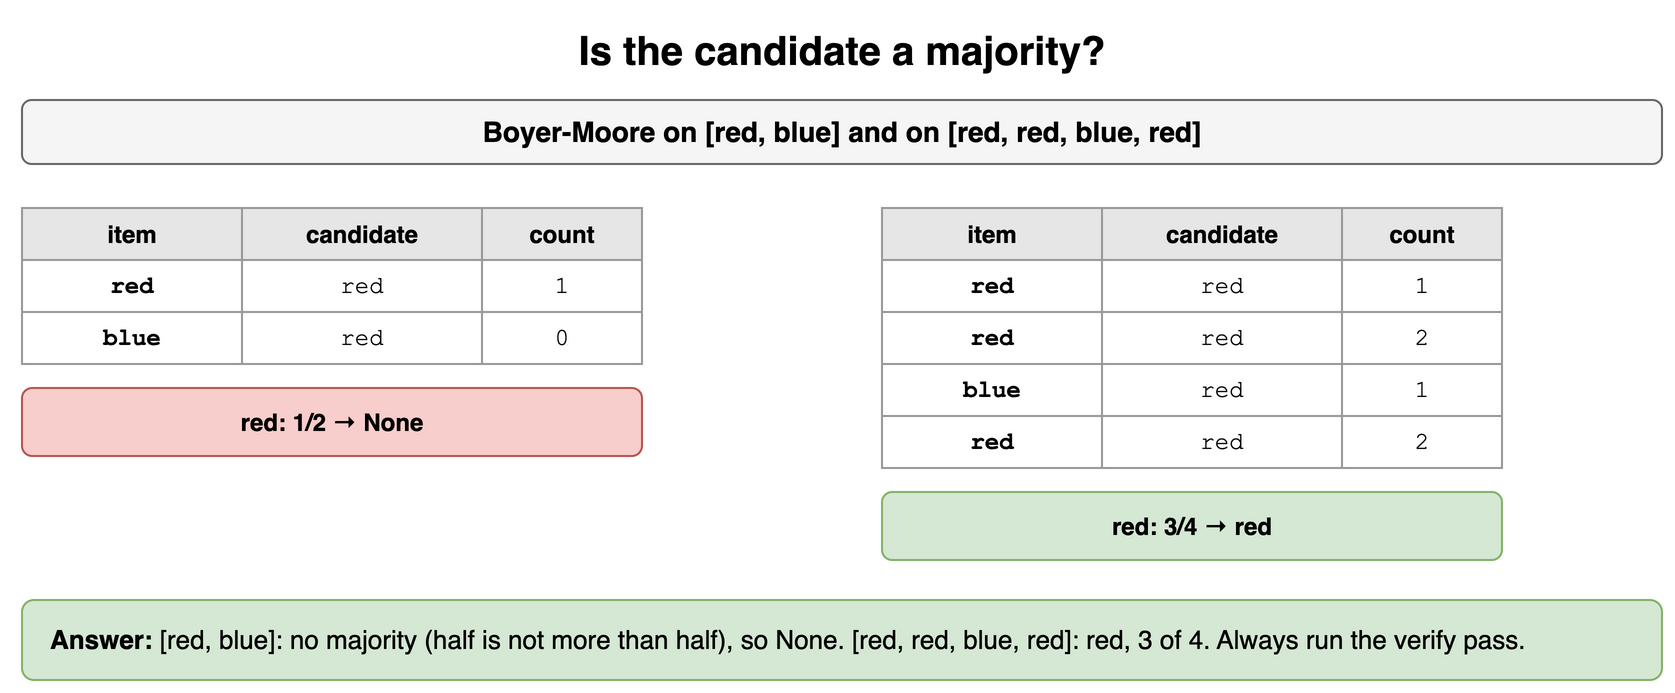

The diagram above was exported from draw.io. Its source (the exported page's mxGraphModel, read from the mxfile embedded in the PNG):
<mxGraphModel dx="900" dy="356" grid="1" gridSize="10" guides="1" tooltips="1" connect="1" arrows="1" fold="1" page="1" pageScale="1" pageWidth="900" pageHeight="356" math="0" shadow="0">
  <root>
    <mxCell id="0" />
    <mxCell id="1" parent="0" />
    <mxCell id="d131" value="Is the candidate a majority?" style="text;html=1;align=center;verticalAlign=middle;whiteSpace=wrap;fontSize=20;fontStyle=1;" vertex="1" parent="1">
      <mxGeometry x="40" y="10" width="820" height="30" as="geometry" />
    </mxCell>
    <mxCell id="d132" value="Boyer-Moore on [red, blue] and on [red, red, blue, red]" style="rounded=1;whiteSpace=wrap;html=1;fillColor=#f5f5f5;strokeColor=#666666;fontStyle=1;fontSize=14;" vertex="1" parent="1">
      <mxGeometry x="40" y="50" width="820" height="32" as="geometry" />
    </mxCell>
    <mxCell id="d133" value="item" style="whiteSpace=wrap;html=1;fillColor=#e6e6e6;strokeColor=#999999;fontStyle=1;fontSize=12;" vertex="1" parent="1">
      <mxGeometry x="40" y="104" width="110" height="26" as="geometry" />
    </mxCell>
    <mxCell id="d134" value="candidate" style="whiteSpace=wrap;html=1;fillColor=#e6e6e6;strokeColor=#999999;fontStyle=1;fontSize=12;" vertex="1" parent="1">
      <mxGeometry x="150" y="104" width="120" height="26" as="geometry" />
    </mxCell>
    <mxCell id="d135" value="count" style="whiteSpace=wrap;html=1;fillColor=#e6e6e6;strokeColor=#999999;fontStyle=1;fontSize=12;" vertex="1" parent="1">
      <mxGeometry x="270" y="104" width="80" height="26" as="geometry" />
    </mxCell>
    <mxCell id="d136" value="red" style="whiteSpace=wrap;html=1;strokeColor=#999999;fontSize=12;fillColor=#ffffff;fontFamily=Courier New;fontStyle=1;" vertex="1" parent="1">
      <mxGeometry x="40" y="130" width="110" height="26" as="geometry" />
    </mxCell>
    <mxCell id="d137" value="red" style="whiteSpace=wrap;html=1;strokeColor=#999999;fontSize=12;fillColor=#ffffff;fontFamily=Courier New;" vertex="1" parent="1">
      <mxGeometry x="150" y="130" width="120" height="26" as="geometry" />
    </mxCell>
    <mxCell id="d138" value="1" style="whiteSpace=wrap;html=1;strokeColor=#999999;fontSize=12;fillColor=#ffffff;fontFamily=Courier New;" vertex="1" parent="1">
      <mxGeometry x="270" y="130" width="80" height="26" as="geometry" />
    </mxCell>
    <mxCell id="d139" value="blue" style="whiteSpace=wrap;html=1;strokeColor=#999999;fontSize=12;fillColor=#ffffff;fontFamily=Courier New;fontStyle=1;" vertex="1" parent="1">
      <mxGeometry x="40" y="156" width="110" height="26" as="geometry" />
    </mxCell>
    <mxCell id="d1310" value="red" style="whiteSpace=wrap;html=1;strokeColor=#999999;fontSize=12;fillColor=#ffffff;fontFamily=Courier New;" vertex="1" parent="1">
      <mxGeometry x="150" y="156" width="120" height="26" as="geometry" />
    </mxCell>
    <mxCell id="d1311" value="0" style="whiteSpace=wrap;html=1;strokeColor=#999999;fontSize=12;fillColor=#ffffff;fontFamily=Courier New;" vertex="1" parent="1">
      <mxGeometry x="270" y="156" width="80" height="26" as="geometry" />
    </mxCell>
    <mxCell id="d1312" value="red: 1/2 → None" style="rounded=1;whiteSpace=wrap;html=1;fillColor=#f8cecc;strokeColor=#b85450;fontSize=12;align=center;fontStyle=1;" vertex="1" parent="1">
      <mxGeometry x="40" y="194" width="310" height="34" as="geometry" />
    </mxCell>
    <mxCell id="d1313" value="item" style="whiteSpace=wrap;html=1;fillColor=#e6e6e6;strokeColor=#999999;fontStyle=1;fontSize=12;" vertex="1" parent="1">
      <mxGeometry x="470" y="104" width="110" height="26" as="geometry" />
    </mxCell>
    <mxCell id="d1314" value="candidate" style="whiteSpace=wrap;html=1;fillColor=#e6e6e6;strokeColor=#999999;fontStyle=1;fontSize=12;" vertex="1" parent="1">
      <mxGeometry x="580" y="104" width="120" height="26" as="geometry" />
    </mxCell>
    <mxCell id="d1315" value="count" style="whiteSpace=wrap;html=1;fillColor=#e6e6e6;strokeColor=#999999;fontStyle=1;fontSize=12;" vertex="1" parent="1">
      <mxGeometry x="700" y="104" width="80" height="26" as="geometry" />
    </mxCell>
    <mxCell id="d1316" value="red" style="whiteSpace=wrap;html=1;strokeColor=#999999;fontSize=12;fillColor=#ffffff;fontFamily=Courier New;fontStyle=1;" vertex="1" parent="1">
      <mxGeometry x="470" y="130" width="110" height="26" as="geometry" />
    </mxCell>
    <mxCell id="d1317" value="red" style="whiteSpace=wrap;html=1;strokeColor=#999999;fontSize=12;fillColor=#ffffff;fontFamily=Courier New;" vertex="1" parent="1">
      <mxGeometry x="580" y="130" width="120" height="26" as="geometry" />
    </mxCell>
    <mxCell id="d1318" value="1" style="whiteSpace=wrap;html=1;strokeColor=#999999;fontSize=12;fillColor=#ffffff;fontFamily=Courier New;" vertex="1" parent="1">
      <mxGeometry x="700" y="130" width="80" height="26" as="geometry" />
    </mxCell>
    <mxCell id="d1319" value="red" style="whiteSpace=wrap;html=1;strokeColor=#999999;fontSize=12;fillColor=#ffffff;fontFamily=Courier New;fontStyle=1;" vertex="1" parent="1">
      <mxGeometry x="470" y="156" width="110" height="26" as="geometry" />
    </mxCell>
    <mxCell id="d1320" value="red" style="whiteSpace=wrap;html=1;strokeColor=#999999;fontSize=12;fillColor=#ffffff;fontFamily=Courier New;" vertex="1" parent="1">
      <mxGeometry x="580" y="156" width="120" height="26" as="geometry" />
    </mxCell>
    <mxCell id="d1321" value="2" style="whiteSpace=wrap;html=1;strokeColor=#999999;fontSize=12;fillColor=#ffffff;fontFamily=Courier New;" vertex="1" parent="1">
      <mxGeometry x="700" y="156" width="80" height="26" as="geometry" />
    </mxCell>
    <mxCell id="d1322" value="blue" style="whiteSpace=wrap;html=1;strokeColor=#999999;fontSize=12;fillColor=#ffffff;fontFamily=Courier New;fontStyle=1;" vertex="1" parent="1">
      <mxGeometry x="470" y="182" width="110" height="26" as="geometry" />
    </mxCell>
    <mxCell id="d1323" value="red" style="whiteSpace=wrap;html=1;strokeColor=#999999;fontSize=12;fillColor=#ffffff;fontFamily=Courier New;" vertex="1" parent="1">
      <mxGeometry x="580" y="182" width="120" height="26" as="geometry" />
    </mxCell>
    <mxCell id="d1324" value="1" style="whiteSpace=wrap;html=1;strokeColor=#999999;fontSize=12;fillColor=#ffffff;fontFamily=Courier New;" vertex="1" parent="1">
      <mxGeometry x="700" y="182" width="80" height="26" as="geometry" />
    </mxCell>
    <mxCell id="d1325" value="red" style="whiteSpace=wrap;html=1;strokeColor=#999999;fontSize=12;fillColor=#ffffff;fontFamily=Courier New;fontStyle=1;" vertex="1" parent="1">
      <mxGeometry x="470" y="208" width="110" height="26" as="geometry" />
    </mxCell>
    <mxCell id="d1326" value="red" style="whiteSpace=wrap;html=1;strokeColor=#999999;fontSize=12;fillColor=#ffffff;fontFamily=Courier New;" vertex="1" parent="1">
      <mxGeometry x="580" y="208" width="120" height="26" as="geometry" />
    </mxCell>
    <mxCell id="d1327" value="2" style="whiteSpace=wrap;html=1;strokeColor=#999999;fontSize=12;fillColor=#ffffff;fontFamily=Courier New;" vertex="1" parent="1">
      <mxGeometry x="700" y="208" width="80" height="26" as="geometry" />
    </mxCell>
    <mxCell id="d1328" value="red: 3/4 → red" style="rounded=1;whiteSpace=wrap;html=1;fillColor=#d5e8d4;strokeColor=#82b366;fontSize=12;align=center;fontStyle=1;" vertex="1" parent="1">
      <mxGeometry x="470" y="246" width="310" height="34" as="geometry" />
    </mxCell>
    <mxCell id="d1329" value="&lt;b&gt;Answer:&lt;/b&gt; [red, blue]: no majority (half is not more than half), so None. [red, red, blue, red]: red, 3 of 4. Always run the verify pass." style="rounded=1;whiteSpace=wrap;html=1;fillColor=#d5e8d4;strokeColor=#82b366;fontSize=13;align=left;spacingLeft=12;" vertex="1" parent="1">
      <mxGeometry x="40" y="300" width="820" height="40" as="geometry" />
    </mxCell>
  </root>
</mxGraphModel>